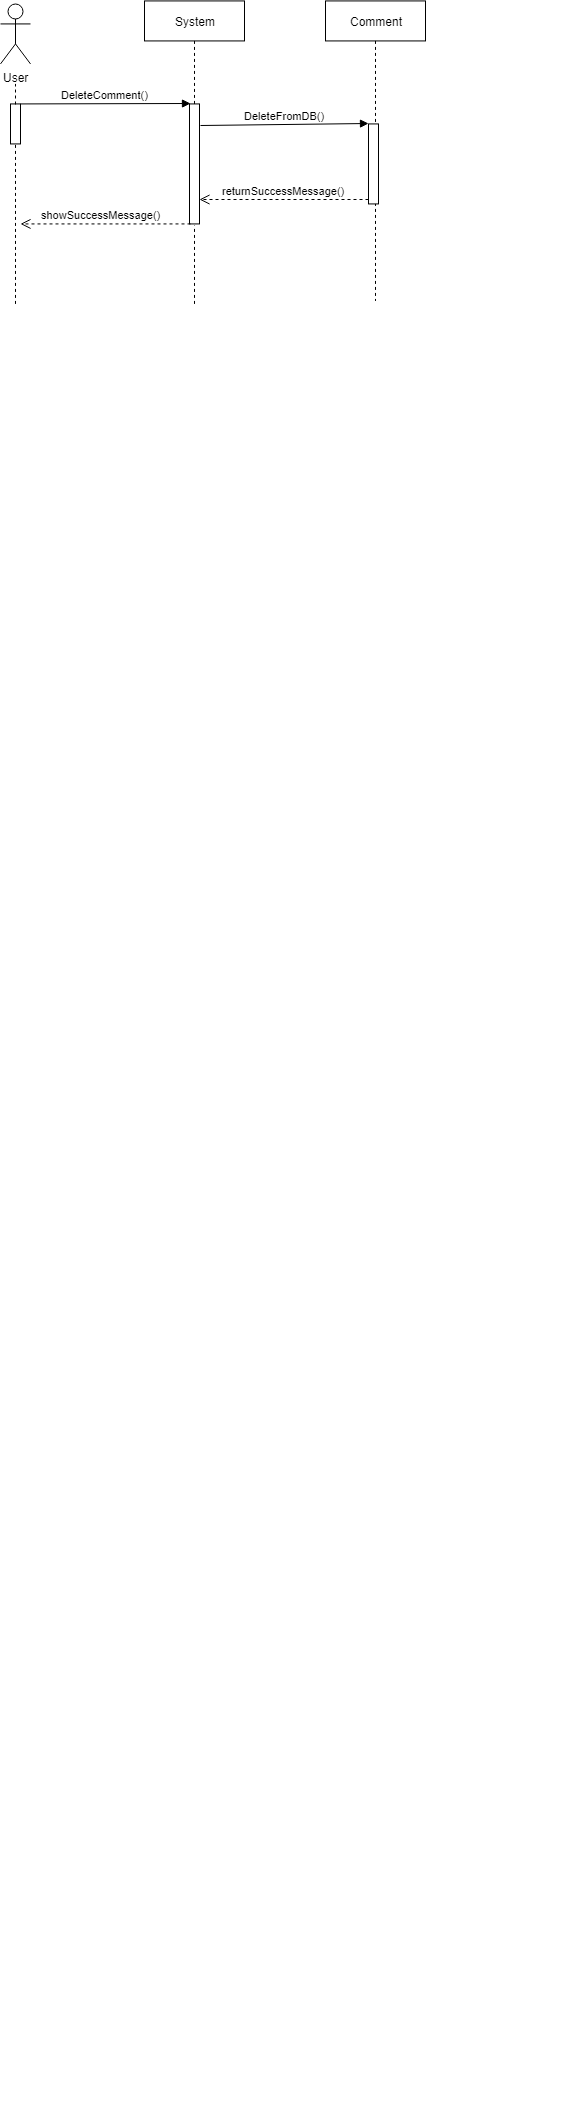

The diagram above was exported from draw.io. Its source (the exported page's mxGraphModel, read from the mxfile embedded in the PNG):
<mxGraphModel dx="840" dy="452" grid="1" gridSize="10" guides="1" tooltips="1" connect="1" arrows="1" fold="1" page="1" pageScale="1" pageWidth="850" pageHeight="1100" math="0" shadow="0">
  <root>
    <mxCell id="0" />
    <mxCell id="1" parent="0" />
    <mxCell id="VFX5q--YDup8lrGpHAs2-28" value="&lt;br&gt;&lt;br&gt;" style="text;html=1;resizable=0;points=[];autosize=1;align=left;verticalAlign=top;spacingTop=-4;" vertex="1" parent="1">
      <mxGeometry x="463" y="698" width="20" height="30" as="geometry" />
    </mxCell>
    <mxCell id="VFX5q--YDup8lrGpHAs2-40" value="&lt;br&gt;&lt;br&gt;" style="text;html=1;resizable=0;points=[];autosize=1;align=left;verticalAlign=top;spacingTop=-4;" vertex="1" parent="1">
      <mxGeometry x="463" y="1075" width="20" height="30" as="geometry" />
    </mxCell>
    <mxCell id="VFX5q--YDup8lrGpHAs2-78" value="User&lt;br&gt;" style="shape=umlActor;verticalLabelPosition=bottom;labelBackgroundColor=#ffffff;verticalAlign=top;html=1;outlineConnect=0;" vertex="1" parent="1">
      <mxGeometry x="48" y="74.42857142857133" width="30" height="60" as="geometry" />
    </mxCell>
    <mxCell id="VFX5q--YDup8lrGpHAs2-79" value="" style="html=1;points=[];perimeter=orthogonalPerimeter;" vertex="1" parent="1">
      <mxGeometry x="58" y="174.42857142857133" width="10" height="40" as="geometry" />
    </mxCell>
    <mxCell id="VFX5q--YDup8lrGpHAs2-80" value="" style="html=1;points=[];perimeter=orthogonalPerimeter;" vertex="1" parent="1">
      <mxGeometry x="237" y="174.42857142857133" width="10" height="120" as="geometry" />
    </mxCell>
    <mxCell id="VFX5q--YDup8lrGpHAs2-81" value="" style="endArrow=none;dashed=1;html=1;exitX=0.523;exitY=0.002;exitDx=0;exitDy=0;exitPerimeter=0;" edge="1" parent="1" source="VFX5q--YDup8lrGpHAs2-79">
      <mxGeometry width="50" height="50" relative="1" as="geometry">
        <mxPoint x="33" y="164.42857142857133" as="sourcePoint" />
        <mxPoint x="63" y="154.42857142857133" as="targetPoint" />
      </mxGeometry>
    </mxCell>
    <mxCell id="VFX5q--YDup8lrGpHAs2-82" value="" style="endArrow=none;dashed=1;html=1;entryX=0.532;entryY=1.01;entryDx=0;entryDy=0;entryPerimeter=0;" edge="1" parent="1" target="VFX5q--YDup8lrGpHAs2-79">
      <mxGeometry width="50" height="50" relative="1" as="geometry">
        <mxPoint x="63" y="374.42857142857133" as="sourcePoint" />
        <mxPoint x="68" y="216.42857142857133" as="targetPoint" />
      </mxGeometry>
    </mxCell>
    <mxCell id="VFX5q--YDup8lrGpHAs2-83" value="DeleteComment()" style="html=1;verticalAlign=bottom;endArrow=block;entryX=0.1;entryY=0;entryDx=0;entryDy=0;entryPerimeter=0;" edge="1" parent="1" target="VFX5q--YDup8lrGpHAs2-80">
      <mxGeometry width="80" relative="1" as="geometry">
        <mxPoint x="68" y="174.42857142857133" as="sourcePoint" />
        <mxPoint x="148" y="174.42857142857133" as="targetPoint" />
      </mxGeometry>
    </mxCell>
    <mxCell id="VFX5q--YDup8lrGpHAs2-84" value="showSuccessMessage()" style="html=1;verticalAlign=bottom;endArrow=open;dashed=1;endSize=8;" edge="1" parent="1">
      <mxGeometry x="0.0588" relative="1" as="geometry">
        <mxPoint x="238" y="294.42857142857133" as="sourcePoint" />
        <mxPoint x="68" y="294.42857142857133" as="targetPoint" />
        <mxPoint as="offset" />
      </mxGeometry>
    </mxCell>
    <mxCell id="VFX5q--YDup8lrGpHAs2-85" value="" style="endArrow=none;dashed=1;html=1;entryX=0.471;entryY=1.011;entryDx=0;entryDy=0;entryPerimeter=0;" edge="1" parent="1" target="VFX5q--YDup8lrGpHAs2-80">
      <mxGeometry width="50" height="50" relative="1" as="geometry">
        <mxPoint x="242" y="374.42857142857133" as="sourcePoint" />
        <mxPoint x="248" y="324.42857142857133" as="targetPoint" />
      </mxGeometry>
    </mxCell>
    <mxCell id="VFX5q--YDup8lrGpHAs2-86" value="&lt;br&gt;&lt;br&gt;" style="text;html=1;resizable=0;points=[];autosize=1;align=left;verticalAlign=top;spacingTop=-4;" vertex="1" parent="1">
      <mxGeometry x="593" y="2158" width="20" height="30" as="geometry" />
    </mxCell>
    <mxCell id="VFX5q--YDup8lrGpHAs2-87" value="System" style="shape=umlLifeline;perimeter=lifelinePerimeter;whiteSpace=wrap;html=1;container=1;collapsible=0;recursiveResize=0;outlineConnect=0;" vertex="1" parent="1">
      <mxGeometry x="192" y="71.42857142857133" width="100" height="103" as="geometry" />
    </mxCell>
    <mxCell id="VFX5q--YDup8lrGpHAs2-88" value="Comment" style="shape=umlLifeline;perimeter=lifelinePerimeter;whiteSpace=wrap;html=1;container=1;collapsible=0;recursiveResize=0;outlineConnect=0;" vertex="1" parent="1">
      <mxGeometry x="373" y="71.42857142857133" width="100" height="300" as="geometry" />
    </mxCell>
    <mxCell id="VFX5q--YDup8lrGpHAs2-89" value="" style="html=1;points=[];perimeter=orthogonalPerimeter;" vertex="1" parent="VFX5q--YDup8lrGpHAs2-88">
      <mxGeometry x="43" y="123" width="10" height="80" as="geometry" />
    </mxCell>
    <mxCell id="VFX5q--YDup8lrGpHAs2-90" value="DeleteFromDB()" style="html=1;verticalAlign=bottom;endArrow=block;entryX=0;entryY=0;exitX=1.1;exitY=0.181;exitDx=0;exitDy=0;exitPerimeter=0;" edge="1" parent="1" source="VFX5q--YDup8lrGpHAs2-80" target="VFX5q--YDup8lrGpHAs2-89">
      <mxGeometry relative="1" as="geometry">
        <mxPoint x="346" y="194.42857142857133" as="sourcePoint" />
      </mxGeometry>
    </mxCell>
    <mxCell id="VFX5q--YDup8lrGpHAs2-91" value="returnSuccessMessage()" style="html=1;verticalAlign=bottom;endArrow=open;dashed=1;endSize=8;exitX=0;exitY=0.95;entryX=0.967;entryY=0.8;entryDx=0;entryDy=0;entryPerimeter=0;" edge="1" parent="1" source="VFX5q--YDup8lrGpHAs2-89" target="VFX5q--YDup8lrGpHAs2-80">
      <mxGeometry relative="1" as="geometry">
        <mxPoint x="253" y="270.42857142857133" as="targetPoint" />
      </mxGeometry>
    </mxCell>
  </root>
</mxGraphModel>